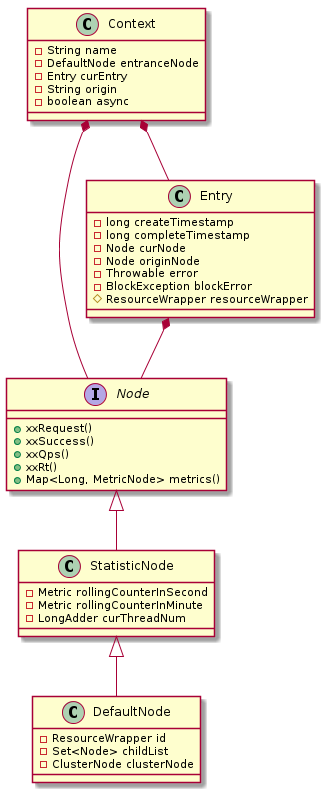

The diagram above was rendered by PlantUML. Its source (embedded in the PNG):
@startuml
class Context {
    - String name
    - DefaultNode entranceNode
    - Entry curEntry
    - String origin
    - boolean async
}

interface Node {
    + xxRequest()
    + xxSuccess()
    + xxQps()
    + xxRt()
    + Map<Long, MetricNode> metrics()
}

Context *-- Node

class StatisticNode {
    - Metric rollingCounterInSecond
    - Metric rollingCounterInMinute
    - LongAdder curThreadNum
}

Node <|-- StatisticNode

class DefaultNode {
    - ResourceWrapper id
    - Set<Node> childList
    - ClusterNode clusterNode
}

StatisticNode <|-- DefaultNode

class Entry {
    - long createTimestamp
    - long completeTimestamp
    - Node curNode
    - Node originNode
    - Throwable error
    - BlockException blockError
    # ResourceWrapper resourceWrapper
}

Context *-- Entry
Entry *-- Node
@enduml